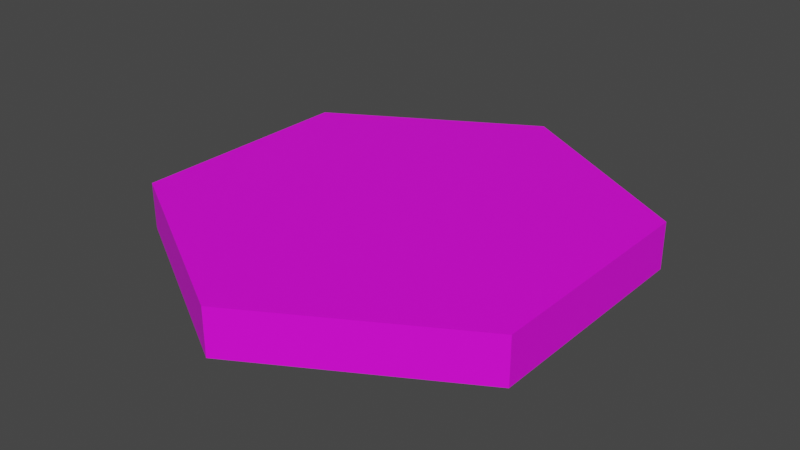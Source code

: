 # Source: water_tile.blend  (saved by Blender 3.6.13; exported with 4.5.12 LTS)
import bpy
from mathutils import Matrix  # noqa: F401  (used for matrix-valued properties, if any)

bpy.ops.wm.read_factory_settings(use_empty=True)
scene = bpy.context.scene
scene.name = 'Scene'

# ---- collections
col_collection = bpy.data.collections.new('Collection'); scene.collection.children.link(col_collection)

# ---- images (referenced by path relative to the original .blend; pixels are not part of the script)
import os
ASSET_DIR = os.environ.get("B2B_ASSET_DIR", "")  # directory of the original .blend (textures are referenced by path, not embedded)
HERE = os.path.dirname(os.path.abspath(__file__))  # packed textures are extracted next to this script under _unpacked/

def load_image(name, relpath, width, height, colorspace="sRGB"):
    """Load a texture the original file referenced (path relative to the .blend, or extracted next to this script)."""
    p = next((c for c in (os.path.join(HERE, relpath), os.path.join(ASSET_DIR, relpath)) if relpath and os.path.exists(c)), "")
    if p:
        img = bpy.data.images.load(p, check_existing=True)
        img.name = name
    else:  # same state as the original file: an image datablock whose file is absent (Cycles renders it pink)
        img = bpy.data.images.new(name, width, height)
        img.source = "FILE"
        img.filepath = "//" + (relpath or name)
    img.colorspace_settings.name = colorspace
    return img
img_base_palette_png_002 = load_image('base_palette.png.002', 'base_palette.png', 1024, 1024, 'sRGB')

# ---- materials (node trees are filled in below, after node groups)
mat_basepalette = bpy.data.materials.new('BasePalette')
mat_basepalette.alpha_threshold = 0.0
mat_basepalette.use_transparent_shadow = False
mat_basepalette.roughness = 0.5
mat_basepalette.line_color = (0.0, 0.0, 0.0, 1.0)

# ---- material node trees
mat_basepalette.use_nodes = True; mat_basepalette.node_tree.nodes.clear()
_N = mat_basepalette.node_tree.nodes; _L = mat_basepalette.node_tree.links
n0 = _N.new('ShaderNodeOutputMaterial'); n0.name = 'Material Output'; n0.location = (300, 300)
n1 = _N.new('ShaderNodeBsdfPrincipled'); n1.name = 'Principled BSDF'; n1.location = (10, 300)
n1.distribution = 'GGX'
n1.subsurface_method = 'RANDOM_WALK_SKIN'
n1.inputs[3].default_value = 1.45
n1.inputs[27].default_value = (0.0, 0.0, 0.0, 1.0)
n1.inputs[28].default_value = 1.0
n2 = _N.new('ShaderNodeTexImage'); n2.name = 'Image Texture'; n2.location = (-464, 137)
n2.image = img_base_palette_png_002
_L.new(n1.outputs[0], n0.inputs[0])
_L.new(n2.outputs[0], n1.inputs[0])
n0.is_active_output = True

# ---- world
world_world = bpy.data.worlds.new('World'); scene.world = world_world
world_world.use_nodes = True; world_world.node_tree.nodes.clear()
_N = world_world.node_tree.nodes; _L = world_world.node_tree.links
n0 = _N.new('ShaderNodeOutputWorld'); n0.name = 'World Output'; n0.location = (300, 300)
n1 = _N.new('ShaderNodeBackground'); n1.name = 'Background'; n1.location = (10, 300)
n1.inputs[0].default_value = (0.05088, 0.05088, 0.05088, 1.0)
_L.new(n1.outputs[0], n0.inputs[0])
n0.is_active_output = True
world_world.color = (0.05088, 0.05088, 0.05088)
world_world.use_sun_shadow = False
world_world.sun_shadow_jitter_overblur = 0.0

# ---- meshes
me_cylinder = bpy.data.meshes.new('Cylinder')
me_cylinder.from_pydata([(-5.262e-09, 1.0, -0.1), (-5.262e-09, 0.9194, 0.1), (0.866, 0.5, -0.1), (0.7962, 0.4597, 0.1), (0.866, -0.5, -0.1), (0.7962, -0.4597, 0.1), (-5.262e-09, -1.0, -0.1), (-5.262e-09, -0.9194, 0.1), (-0.866, -0.5, -0.1), (-0.7962, -0.4597, 0.1), (-0.866, 0.5, -0.1), (-0.7962, 0.4597, 0.1), (0.866, 0.5, 0.1), (-5.262e-09, 1.0, 0.1), (0.866, -0.5, 0.1), (-5.262e-09, -1.0, 0.1), (-0.866, -0.5, 0.1), (-0.866, 0.5, 0.1)], [], [(0, 13, 12, 2), (2, 12, 14, 4), (4, 14, 15, 6), (6, 15, 16, 8), (3, 1, 11, 9, 7, 5), (8, 16, 17, 10), (10, 17, 13, 0), (0, 2, 4, 6, 8, 10), (1, 3, 12, 13), (3, 5, 14, 12), (5, 7, 15, 14), (7, 9, 16, 15), (9, 11, 17, 16), (11, 1, 13, 17)])
_uv = me_cylinder.uv_layers.new(name='UVMap')
_uv.uv.foreach_set('vector', [0.2023, 0.929, 0.2023, 0.929, 0.2023, 0.929, 0.2023, 0.929, 0.2023, 0.929, 0.2023, 0.929, 0.2023, 0.929, 0.2023, 0.929, 0.2023, 0.929, 0.2023, 0.929, 0.2023, 0.929, 0.2023, 0.929, 0.2023, 0.929, 0.2023, 0.929, 0.2023, 0.929, 0.2023, 0.929, 0.2023, 0.929, 0.2023, 0.929, 0.2023, 0.929, 0.2023, 0.929, 0.2023, 0.929, 0.2023, 0.929, 0.2023, 0.929, 0.2023, 0.929, 0.2023, 0.929, 0.2023, 0.929, 0.2023, 0.929, 0.2023, 0.929, 0.2023, 0.929, 0.2023, 0.929, 0.2023, 0.929, 0.2023, 0.929, 0.2023, 0.929, 0.2023, 0.929, 0.2023, 0.929, 0.2023, 0.929, 0.2023, 0.929, 0.2023, 0.929, 0.2023, 0.929, 0.2023, 0.929, 0.2023, 0.929, 0.2023, 0.929, 0.2023, 0.929, 0.2023, 0.929, 0.2023, 0.929, 0.2023, 0.929, 0.2023, 0.929, 0.2023, 0.929, 0.2023, 0.929, 0.2023, 0.929, 0.2023, 0.929, 0.2023, 0.929, 0.2023, 0.929, 0.2023, 0.929, 0.2023, 0.929, 0.2023, 0.929, 0.2023, 0.929, 0.2023, 0.929, 0.2023, 0.929, 0.2023, 0.929])
me_cylinder.materials.append(mat_basepalette)
me_cylinder.update()

# ---- objects
ob_watertile = bpy.data.objects.new('WaterTile', me_cylinder)

# ---- transforms, parenting, visibility, modifiers, constraints
ob_watertile.location = (0.0, 0.0, 0.0)

# ---- collection membership
col_collection.objects.link(ob_watertile)

# ---- scene / render settings (as saved in the file)
scene.frame_start = 1; scene.frame_end = 250; scene.frame_set(18)
scene.render.engine = 'BLENDER_EEVEE_NEXT'
scene.cycles.sampling_pattern = 'TABULATED_SOBOL'
scene.view_settings.view_transform = 'Filmic'
bpy.context.view_layer.update()

# ---- added for rendering (the .blend has no active camera and no usable light): camera, sun
cam_auto = bpy.data.cameras.new('AutoCamera')
cam_auto.lens = 50.0
cam_auto.sensor_width = 36.0
cam_auto.clip_end = 1000.0
ob_auto_camera = bpy.data.objects.new('AutoCamera', cam_auto)
scene.collection.objects.link(ob_auto_camera)
ob_auto_camera.location = (2.4549, -2.94587, 1.96392)
ob_auto_camera.rotation_euler = (1.09748, -7.21219e-08, 0.694738)
scene.camera = ob_auto_camera
light_auto_sun = bpy.data.lights.new('AutoSun', 'SUN')
light_auto_sun.energy = 3.0
light_auto_sun.angle = 0.0523599
ob_auto_sun = bpy.data.objects.new('AutoSun', light_auto_sun)
scene.collection.objects.link(ob_auto_sun)
ob_auto_sun.rotation_euler = (0.872665, 0.174533, 0.523599)
bpy.context.view_layer.update()
